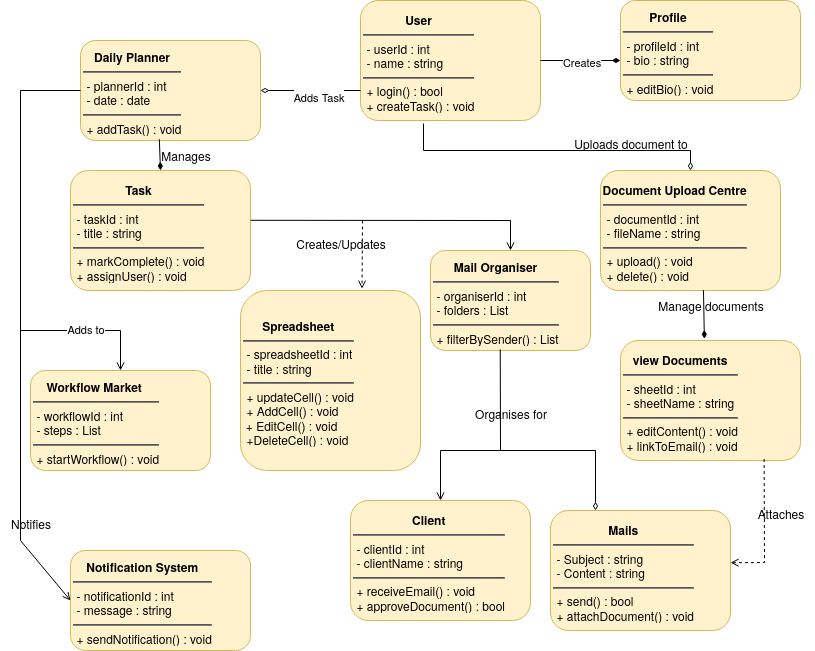

The diagram above was exported from draw.io. Its source (the exported page's mxGraphModel, read from the mxfile embedded in the PNG):
<mxGraphModel dx="866" dy="600" grid="1" gridSize="10" guides="1" tooltips="1" connect="1" arrows="1" fold="1" page="1" pageScale="1" pageWidth="850" pageHeight="1100" math="0" shadow="0">
  <root>
    <mxCell id="0" />
    <mxCell id="1" parent="0" />
    <mxCell id="2" value="&lt;p style=&quot;margin:0px;margin-top:4px;text-align:center;&quot;&gt;&lt;b&gt;User&lt;/b&gt;&lt;/p&gt;&lt;hr&gt;&lt;p style=&quot;margin:0px;margin-left:4px;&quot;&gt;- userId : int&lt;/p&gt;&lt;p style=&quot;margin:0px;margin-left:4px;&quot;&gt;- name : string&lt;/p&gt;&lt;hr&gt;&lt;p style=&quot;margin:0px;margin-left:4px;&quot;&gt;+ login() : bool&lt;/p&gt;&lt;p style=&quot;margin:0px;margin-left:4px;&quot;&gt;+ createTask() : void&lt;/p&gt;" style="html=1;whiteSpace=wrap;align=left;overflow=hidden;container=1;collapsible=0;recursiveResize=0;fillColor=#fff2cc;strokeColor=#d6b656;uml=1;rounded=1;fontFamily=Helvetica;" parent="1" vertex="1">
      <mxGeometry x="380" y="20" width="180" height="120" as="geometry" />
    </mxCell>
    <mxCell id="3" value="&lt;p style=&quot;margin:0px;margin-top:4px;text-align:center;&quot;&gt;&lt;b&gt;Profile&lt;/b&gt;&lt;/p&gt;&lt;hr&gt;&lt;p style=&quot;margin:0px;margin-left:4px;&quot;&gt;- profileId : int&lt;/p&gt;&lt;p style=&quot;margin:0px;margin-left:4px;&quot;&gt;- bio : string&lt;/p&gt;&lt;hr&gt;&lt;p style=&quot;margin:0px;margin-left:4px;&quot;&gt;+ editBio() : void&lt;/p&gt;" style="html=1;whiteSpace=wrap;align=left;overflow=hidden;container=1;collapsible=0;recursiveResize=0;fillColor=#fff2cc;strokeColor=#d6b656;uml=1;rounded=1;fontFamily=Helvetica;" parent="1" vertex="1">
      <mxGeometry x="640" y="20" width="180" height="100" as="geometry" />
    </mxCell>
    <mxCell id="4" value="&lt;p style=&quot;margin:0px;margin-top:4px;text-align:center;&quot;&gt;&lt;b&gt;Daily Planner&lt;/b&gt;&lt;/p&gt;&lt;hr&gt;&lt;p style=&quot;margin:0px;margin-left:4px;&quot;&gt;- plannerId : int&lt;/p&gt;&lt;p style=&quot;margin:0px;margin-left:4px;&quot;&gt;- date : date&lt;/p&gt;&lt;hr&gt;&lt;p style=&quot;margin:0px;margin-left:4px;&quot;&gt;+ addTask() : void&lt;/p&gt;" style="html=1;whiteSpace=wrap;align=left;overflow=hidden;container=1;collapsible=0;recursiveResize=0;fillColor=#fff2cc;strokeColor=#d6b656;uml=1;rounded=1;fontFamily=Helvetica;" parent="1" vertex="1">
      <mxGeometry x="100" y="60" width="180" height="100" as="geometry" />
    </mxCell>
    <mxCell id="5" value="&lt;p style=&quot;margin:0px;margin-top:4px;text-align:center;&quot;&gt;&lt;b&gt;Task&lt;/b&gt;&lt;/p&gt;&lt;hr&gt;&lt;p style=&quot;margin:0px;margin-left:4px;&quot;&gt;- taskId : int&lt;/p&gt;&lt;p style=&quot;margin:0px;margin-left:4px;&quot;&gt;- title : string&lt;/p&gt;&lt;hr&gt;&lt;p style=&quot;margin:0px;margin-left:4px;&quot;&gt;+ markComplete() : void&lt;/p&gt;&lt;p style=&quot;margin:0px;margin-left:4px;&quot;&gt;+ assignUser() : void&lt;/p&gt;" style="html=1;whiteSpace=wrap;align=left;overflow=hidden;container=1;collapsible=0;recursiveResize=0;fillColor=#fff2cc;strokeColor=#d6b656;uml=1;rounded=1;fontFamily=Helvetica;" parent="1" vertex="1">
      <mxGeometry x="90" y="190" width="180" height="120" as="geometry" />
    </mxCell>
    <mxCell id="6" value="&lt;p style=&quot;margin:0px;margin-top:4px;text-align:center;&quot;&gt;&lt;b&gt;Spreadsheet&lt;/b&gt;&lt;/p&gt;&lt;hr&gt;&lt;p style=&quot;margin:0px;margin-left:4px;&quot;&gt;- spreadsheetId : int&lt;/p&gt;&lt;p style=&quot;margin:0px;margin-left:4px;&quot;&gt;- title : string&lt;/p&gt;&lt;hr&gt;&lt;p style=&quot;margin:0px;margin-left:4px;&quot;&gt;+ updateCell() : void&lt;/p&gt;&lt;p style=&quot;margin:0px;margin-left:4px;&quot;&gt;+ AddCell() : void&lt;/p&gt;&amp;nbsp;+ EditCell() : void&lt;p style=&quot;margin:0px;margin-left:4px;&quot;&gt;+DeleteCell() : void&lt;/p&gt;" style="html=1;whiteSpace=wrap;align=left;overflow=hidden;container=1;collapsible=0;recursiveResize=0;fillColor=#fff2cc;strokeColor=#d6b656;uml=1;rounded=1;fontFamily=Helvetica;" parent="1" vertex="1">
      <mxGeometry x="260" y="310" width="180" height="180" as="geometry" />
    </mxCell>
    <mxCell id="7" value="&lt;p style=&quot;margin:0px;margin-top:4px;text-align:center;&quot;&gt;&lt;b&gt;Mail Organiser&lt;/b&gt;&lt;/p&gt;&lt;hr&gt;&lt;p style=&quot;margin:0px;margin-left:4px;&quot;&gt;- organiserId : int&lt;/p&gt;&lt;p style=&quot;margin:0px;margin-left:4px;&quot;&gt;- folders : List&lt;string&gt;&lt;/p&gt;&lt;hr&gt;&lt;p style=&quot;margin:0px;margin-left:4px;&quot;&gt;+ filterBySender() : List&lt;Email&gt;&lt;/p&gt;" style="html=1;whiteSpace=wrap;align=left;overflow=hidden;container=1;collapsible=0;recursiveResize=0;fillColor=#fff2cc;strokeColor=#d6b656;uml=1;rounded=1;fontFamily=Helvetica;" parent="1" vertex="1">
      <mxGeometry x="450" y="270" width="160" height="100" as="geometry" />
    </mxCell>
    <mxCell id="8" value="&lt;p style=&quot;margin:0px;margin-top:4px;text-align:center;&quot;&gt;&lt;b&gt;view Documents&lt;/b&gt;&lt;/p&gt;&lt;hr&gt;&lt;p style=&quot;margin:0px;margin-left:4px;&quot;&gt;- sheetId : int&lt;/p&gt;&lt;p style=&quot;margin:0px;margin-left:4px;&quot;&gt;- sheetName : string&lt;/p&gt;&lt;hr&gt;&lt;p style=&quot;margin:0px;margin-left:4px;&quot;&gt;+ editContent() : void&lt;/p&gt;&lt;p style=&quot;margin:0px;margin-left:4px;&quot;&gt;+ linkToEmail() : void&lt;/p&gt;" style="html=1;whiteSpace=wrap;align=left;overflow=hidden;container=1;collapsible=0;recursiveResize=0;fillColor=#fff2cc;strokeColor=#d6b656;uml=1;rounded=1;fontFamily=Helvetica;" parent="1" vertex="1">
      <mxGeometry x="640" y="360" width="180" height="120" as="geometry" />
    </mxCell>
    <mxCell id="10" value="&lt;p style=&quot;margin:0px;margin-top:4px;text-align:center;&quot;&gt;&lt;b&gt;Document Upload Centre&lt;/b&gt;&lt;/p&gt;&lt;hr&gt;&lt;p style=&quot;margin:0px;margin-left:4px;&quot;&gt;- documentId : int&lt;/p&gt;&lt;p style=&quot;margin:0px;margin-left:4px;&quot;&gt;- fileName : string&lt;/p&gt;&lt;hr&gt;&lt;p style=&quot;margin:0px;margin-left:4px;&quot;&gt;+ upload() : void&lt;/p&gt;&lt;p style=&quot;margin:0px;margin-left:4px;&quot;&gt;+ delete() : void&lt;/p&gt;" style="html=1;whiteSpace=wrap;align=left;overflow=hidden;container=1;collapsible=0;recursiveResize=0;fillColor=#fff2cc;strokeColor=#d6b656;uml=1;rounded=1;fontFamily=Helvetica;" parent="1" vertex="1">
      <mxGeometry x="620" y="190" width="180" height="120" as="geometry" />
    </mxCell>
    <mxCell id="11" value="&lt;p style=&quot;margin:0px;margin-top:4px;text-align:center;&quot;&gt;&lt;b&gt;Client&lt;/b&gt;&lt;/p&gt;&lt;hr&gt;&lt;p style=&quot;margin:0px;margin-left:4px;&quot;&gt;- clientId : int&lt;/p&gt;&lt;p style=&quot;margin:0px;margin-left:4px;&quot;&gt;- clientName : string&lt;/p&gt;&lt;hr&gt;&lt;p style=&quot;margin:0px;margin-left:4px;&quot;&gt;+ receiveEmail() : void&lt;/p&gt;&lt;p style=&quot;margin:0px;margin-left:4px;&quot;&gt;+ approveDocument() : bool&lt;/p&gt;" style="html=1;whiteSpace=wrap;align=left;overflow=hidden;container=1;collapsible=0;recursiveResize=0;fillColor=#fff2cc;strokeColor=#d6b656;uml=1;rounded=1;fontFamily=Helvetica;" parent="1" vertex="1">
      <mxGeometry x="370" y="520" width="180" height="120" as="geometry" />
    </mxCell>
    <mxCell id="12" value="&lt;p style=&quot;margin:0px;margin-top:4px;text-align:center;&quot;&gt;&lt;b&gt;Notification System&lt;/b&gt;&lt;/p&gt;&lt;hr&gt;&lt;p style=&quot;margin:0px;margin-left:4px;&quot;&gt;- notificationId : int&lt;/p&gt;&lt;p style=&quot;margin:0px;margin-left:4px;&quot;&gt;- message : string&lt;/p&gt;&lt;hr&gt;&lt;p style=&quot;margin:0px;margin-left:4px;&quot;&gt;+ sendNotification() : void&lt;/p&gt;" style="html=1;whiteSpace=wrap;align=left;overflow=hidden;container=1;collapsible=0;recursiveResize=0;fillColor=#fff2cc;strokeColor=#d6b656;uml=1;rounded=1;fontFamily=Helvetica;" parent="1" vertex="1">
      <mxGeometry x="90" y="570" width="180" height="100" as="geometry" />
    </mxCell>
    <mxCell id="13" value="&lt;p style=&quot;margin:0px;margin-top:4px;text-align:center;&quot;&gt;&lt;b&gt;Workflow Market&amp;nbsp;&lt;/b&gt;&lt;/p&gt;&lt;hr&gt;&lt;p style=&quot;margin:0px;margin-left:4px;&quot;&gt;- workflowId : int&lt;/p&gt;&lt;p style=&quot;margin:0px;margin-left:4px;&quot;&gt;- steps : List&lt;/p&gt;&lt;hr&gt;&lt;p style=&quot;margin:0px;margin-left:4px;&quot;&gt;+ startWorkflow() : void&lt;/p&gt;" style="html=1;whiteSpace=wrap;align=left;overflow=hidden;container=1;collapsible=0;recursiveResize=0;fillColor=#fff2cc;strokeColor=#d6b656;uml=1;rounded=1;fontFamily=Helvetica;" parent="1" vertex="1">
      <mxGeometry x="50" y="390" width="180" height="100" as="geometry" />
    </mxCell>
    <mxCell id="14" value="" style="endArrow=diamondThin;html=1;rounded=0;strokeColor=#000000;exitX=0.438;exitY=0.987;exitDx=0;exitDy=0;entryX=0.5;entryY=0;entryDx=0;entryDy=0;startArrow=none;endFill=1;exitPerimeter=0;" parent="1" source="4" target="5" edge="1">
      <mxGeometry width="50" height="50" relative="1" as="geometry">
        <mxPoint x="470" y="140" as="sourcePoint" />
        <mxPoint x="470" y="160" as="targetPoint" />
      </mxGeometry>
    </mxCell>
    <mxCell id="16" value="" style="endArrow=diamondThin;html=1;rounded=0;strokeColor=#000000;entryX=0.466;entryY=-0.014;entryDx=0;entryDy=0;startArrow=none;entryPerimeter=0;exitX=0.446;exitY=-0.014;exitDx=0;exitDy=0;exitPerimeter=0;endFill=1;" parent="1" source="Cci6xp4dasBYC-tV3QE2-40" target="8" edge="1">
      <mxGeometry width="50" height="50" relative="1" as="geometry">
        <mxPoint x="720" y="310.00000000000006" as="sourcePoint" />
        <mxPoint x="722.1800000000001" y="360.84" as="targetPoint" />
      </mxGeometry>
    </mxCell>
    <mxCell id="18" value="" style="endArrow=diamondThin;html=1;rounded=0;strokeColor=#000000;entryX=1;entryY=0.5;entryDx=0;entryDy=0;startArrow=none;exitX=0;exitY=0.75;exitDx=0;exitDy=0;endFill=0;" parent="1" source="2" target="4" edge="1">
      <mxGeometry width="50" height="50" relative="1" as="geometry">
        <mxPoint x="378" y="210" as="sourcePoint" />
        <mxPoint x="280" y="210" as="targetPoint" />
      </mxGeometry>
    </mxCell>
    <mxCell id="Cci6xp4dasBYC-tV3QE2-28" value="Adds Task" style="edgeLabel;html=1;align=center;verticalAlign=middle;resizable=0;points=[];" parent="18" vertex="1" connectable="0">
      <mxGeometry x="-0.1103" y="5" relative="1" as="geometry">
        <mxPoint x="1" as="offset" />
      </mxGeometry>
    </mxCell>
    <mxCell id="19" value="" style="endArrow=diamondThin;html=1;rounded=0;strokeColor=#000000;exitX=0.436;exitY=0.989;exitDx=0;exitDy=0;entryX=0.25;entryY=0;entryDx=0;entryDy=0;startArrow=none;exitPerimeter=0;endFill=0;" parent="1" source="7" target="9" edge="1">
      <mxGeometry width="50" height="50" relative="1" as="geometry">
        <mxPoint x="730" y="260" as="sourcePoint" />
        <mxPoint x="730" y="300" as="targetPoint" />
        <Array as="points">
          <mxPoint x="520" y="470" />
          <mxPoint x="615" y="470" />
        </Array>
      </mxGeometry>
    </mxCell>
    <mxCell id="20" value="" style="endArrow=open;html=1;rounded=0;strokeColor=#000000;entryX=0.5;entryY=0;entryDx=0;entryDy=0;startArrow=none;endFill=0;" parent="1" target="11" edge="1">
      <mxGeometry width="50" height="50" relative="1" as="geometry">
        <mxPoint x="520" y="470" as="sourcePoint" />
        <mxPoint x="730" y="440" as="targetPoint" />
        <Array as="points">
          <mxPoint x="460" y="470" />
        </Array>
      </mxGeometry>
    </mxCell>
    <mxCell id="21" value="" style="endArrow=open;html=1;rounded=0;strokeColor=#000000;entryX=0.5;entryY=0;entryDx=0;entryDy=0;startArrow=none;endFill=0;" parent="1" target="13" edge="1">
      <mxGeometry width="50" height="50" relative="1" as="geometry">
        <mxPoint x="40" y="350" as="sourcePoint" />
        <mxPoint x="470" y="580" as="targetPoint" />
        <Array as="points">
          <mxPoint x="140" y="350" />
        </Array>
      </mxGeometry>
    </mxCell>
    <mxCell id="Cci6xp4dasBYC-tV3QE2-44" value="Adds to" style="edgeLabel;html=1;align=center;verticalAlign=middle;resizable=0;points=[];" parent="21" connectable="0" vertex="1">
      <mxGeometry x="-0.0857" y="3" relative="1" as="geometry">
        <mxPoint as="offset" />
      </mxGeometry>
    </mxCell>
    <mxCell id="23" value="" style="endArrow=open;html=1;rounded=0;strokeColor=#000000;entryX=0;entryY=0.5;entryDx=0;entryDy=0;startArrow=none;exitX=0;exitY=0.5;exitDx=0;exitDy=0;endFill=0;" parent="1" source="4" target="12" edge="1">
      <mxGeometry width="50" height="50" relative="1" as="geometry">
        <mxPoint x="50" y="230" as="sourcePoint" />
        <mxPoint x="280" y="600" as="targetPoint" />
        <Array as="points">
          <mxPoint x="40" y="110" />
          <mxPoint x="40" y="560" />
        </Array>
      </mxGeometry>
    </mxCell>
    <mxCell id="24" value="" style="endArrow=diamondThin;html=1;rounded=0;strokeColor=#000000;exitX=1;exitY=0.5;exitDx=0;exitDy=0;entryX=0;entryY=0.6;entryDx=0;entryDy=0;startArrow=none;entryPerimeter=0;endFill=1;" parent="1" source="2" target="3" edge="1">
      <mxGeometry width="50" height="50" relative="1" as="geometry">
        <mxPoint x="560" y="80" as="sourcePoint" />
        <mxPoint x="640" y="80" as="targetPoint" />
      </mxGeometry>
    </mxCell>
    <mxCell id="Cci6xp4dasBYC-tV3QE2-24" value="&lt;div&gt;Creates&lt;/div&gt;" style="edgeLabel;html=1;align=center;verticalAlign=middle;resizable=0;points=[];" parent="24" vertex="1" connectable="0">
      <mxGeometry x="0.005" y="-4" relative="1" as="geometry">
        <mxPoint y="-4" as="offset" />
      </mxGeometry>
    </mxCell>
    <mxCell id="Cci6xp4dasBYC-tV3QE2-29" value="" style="endArrow=diamondThin;html=1;rounded=0;exitX=0.35;exitY=1.025;exitDx=0;exitDy=0;entryX=0.5;entryY=0;entryDx=0;entryDy=0;exitPerimeter=0;endFill=0;" parent="1" source="2" target="10" edge="1">
      <mxGeometry width="50" height="50" relative="1" as="geometry">
        <mxPoint x="530" y="480" as="sourcePoint" />
        <mxPoint x="580" y="430" as="targetPoint" />
        <Array as="points">
          <mxPoint x="443" y="170" />
          <mxPoint x="710" y="170" />
        </Array>
      </mxGeometry>
    </mxCell>
    <mxCell id="Cci6xp4dasBYC-tV3QE2-30" value="" style="endArrow=open;html=1;rounded=0;entryX=0.675;entryY=-0.01;entryDx=0;entryDy=0;entryPerimeter=0;endFill=0;dashed=1;" parent="1" target="6" edge="1">
      <mxGeometry width="50" height="50" relative="1" as="geometry">
        <mxPoint x="382" y="240" as="sourcePoint" />
        <mxPoint x="520" y="340" as="targetPoint" />
      </mxGeometry>
    </mxCell>
    <mxCell id="Cci6xp4dasBYC-tV3QE2-32" value="" style="endArrow=open;html=1;rounded=0;strokeColor=#000000;startArrow=none;exitX=1.001;exitY=0.415;exitDx=0;exitDy=0;exitPerimeter=0;entryX=0.5;entryY=0;entryDx=0;entryDy=0;endFill=0;" parent="1" source="5" target="7" edge="1">
      <mxGeometry width="50" height="50" relative="1" as="geometry">
        <mxPoint x="270" y="258" as="sourcePoint" />
        <mxPoint x="510" y="230" as="targetPoint" />
        <Array as="points">
          <mxPoint x="530" y="240" />
        </Array>
      </mxGeometry>
    </mxCell>
    <mxCell id="9" value="&lt;p style=&quot;margin:0px;margin-top:4px;text-align:center;&quot;&gt;&lt;b&gt;Mails&lt;/b&gt;&lt;/p&gt;&lt;hr&gt;&lt;p style=&quot;margin:0px;margin-left:4px;&quot;&gt;- Subject : string&lt;/p&gt;&lt;p style=&quot;margin:0px;margin-left:4px;&quot;&gt;- Content : string&lt;/p&gt;&lt;hr&gt;&lt;p style=&quot;margin:0px;margin-left:4px;&quot;&gt;+ send() : bool&lt;/p&gt;&lt;p style=&quot;margin:0px;margin-left:4px;&quot;&gt;+ attachDocument() : void&lt;/p&gt;" style="html=1;whiteSpace=wrap;align=left;overflow=hidden;container=1;collapsible=0;recursiveResize=0;fillColor=#fff2cc;strokeColor=#d6b656;uml=1;rounded=1;fontFamily=Helvetica;" parent="1" vertex="1">
      <mxGeometry x="570" y="530" width="180" height="120" as="geometry" />
    </mxCell>
    <mxCell id="Cci6xp4dasBYC-tV3QE2-34" value="" style="endArrow=open;html=1;rounded=0;exitX=0.798;exitY=0.988;exitDx=0;exitDy=0;exitPerimeter=0;entryX=1;entryY=0.435;entryDx=0;entryDy=0;entryPerimeter=0;endFill=0;dashed=1;" parent="1" source="8" target="9" edge="1">
      <mxGeometry width="50" height="50" relative="1" as="geometry">
        <mxPoint x="740" y="540" as="sourcePoint" />
        <mxPoint x="732" y="580" as="targetPoint" />
        <Array as="points">
          <mxPoint x="784" y="582" />
        </Array>
      </mxGeometry>
    </mxCell>
    <mxCell id="Cci6xp4dasBYC-tV3QE2-37" value="Notifies" style="text;html=1;align=center;verticalAlign=middle;resizable=0;points=[];autosize=1;strokeColor=none;fillColor=none;" parent="1" vertex="1">
      <mxGeometry x="20" y="528" width="60" height="30" as="geometry" />
    </mxCell>
    <mxCell id="Cci6xp4dasBYC-tV3QE2-38" value="Creates/Updates" style="text;html=1;align=center;verticalAlign=middle;resizable=0;points=[];autosize=1;strokeColor=none;fillColor=none;" parent="1" vertex="1">
      <mxGeometry x="305" y="248" width="110" height="30" as="geometry" />
    </mxCell>
    <mxCell id="Cci6xp4dasBYC-tV3QE2-39" value="Uploads document to" style="text;html=1;align=center;verticalAlign=middle;resizable=0;points=[];autosize=1;strokeColor=none;fillColor=none;" parent="1" vertex="1">
      <mxGeometry x="580" y="148" width="140" height="30" as="geometry" />
    </mxCell>
    <mxCell id="Cci6xp4dasBYC-tV3QE2-40" value="Manage documents" style="text;html=1;align=center;verticalAlign=middle;resizable=0;points=[];autosize=1;strokeColor=none;fillColor=none;" parent="1" vertex="1">
      <mxGeometry x="665" y="310" width="130" height="30" as="geometry" />
    </mxCell>
    <mxCell id="Cci6xp4dasBYC-tV3QE2-41" value="Attaches" style="text;html=1;align=center;verticalAlign=middle;resizable=0;points=[];autosize=1;strokeColor=none;fillColor=none;" parent="1" vertex="1">
      <mxGeometry x="765" y="518" width="70" height="30" as="geometry" />
    </mxCell>
    <mxCell id="Cci6xp4dasBYC-tV3QE2-42" value="Organises for" style="text;html=1;align=center;verticalAlign=middle;resizable=0;points=[];autosize=1;strokeColor=none;fillColor=none;" parent="1" vertex="1">
      <mxGeometry x="480" y="418" width="100" height="30" as="geometry" />
    </mxCell>
    <mxCell id="Cci6xp4dasBYC-tV3QE2-45" value="Manages" style="text;html=1;align=center;verticalAlign=middle;resizable=0;points=[];autosize=1;strokeColor=none;fillColor=none;" parent="1" vertex="1">
      <mxGeometry x="170" y="160" width="70" height="30" as="geometry" />
    </mxCell>
  </root>
</mxGraphModel>